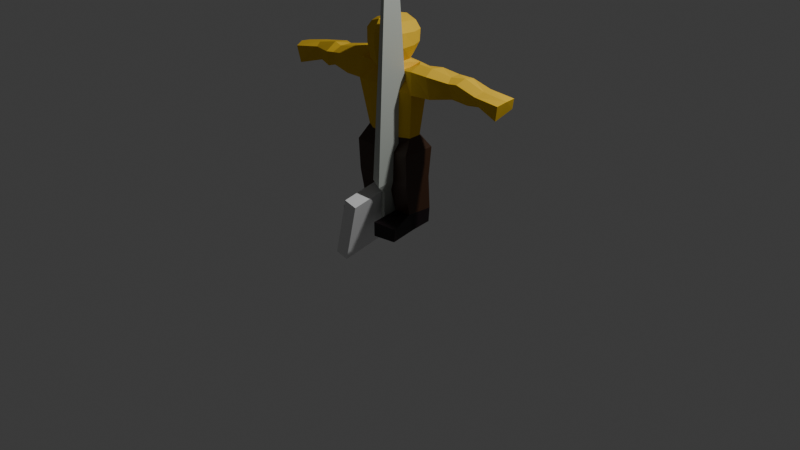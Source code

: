 # Source: champion.blend  (saved by Blender 5.2.45; exported with 4.5.12 LTS)
import bpy
from mathutils import Matrix  # noqa: F401  (used for matrix-valued properties, if any)

bpy.ops.wm.read_factory_settings(use_empty=True)
scene = bpy.context.scene
scene.name = 'Scene'

# ---- collections
col_collection = bpy.data.collections.new('Collection'); scene.collection.children.link(col_collection)

# ---- materials (node trees are filled in below, after node groups)
mat_material_001 = bpy.data.materials.new('Material.001')
mat_material_001.alpha_threshold = 0.0
mat_material_001.use_backface_culling_lightprobe_volume = False
mat_material_001.use_transparent_shadow = False
mat_material_001.diffuse_color = (0.8016, 0.5141, 0.04294, 1.0)
mat_material_001.roughness = 0.5
mat_material_001.line_color = (0.0, 0.0, 0.0, 1.0)
mat_material_002 = bpy.data.materials.new('Material.002')
mat_material_003 = bpy.data.materials.new('Material.003')
mat_material = bpy.data.materials.new('Material')
mat_teamcolor = bpy.data.materials.new('TeamColor')

# ---- material node trees
mat_material_001.use_nodes = True; mat_material_001.node_tree.nodes.clear()
_N = mat_material_001.node_tree.nodes; _L = mat_material_001.node_tree.links
n0 = _N.new('NodeFrame'); n0.name = 'Frame'; n0.location = (0, 0)
n0.label = 'Versioning: Use Nodes was removed'
n0.width = 150
n1 = _N.new('ShaderNodeOutputMaterial'); n1.name = 'Material Output'; n1.location = (480, 0)
n1.target = 'EEVEE'
n2 = _N.new('ShaderNodeBsdfPrincipled'); n2.name = 'Principled BSDF'; n2.location = (0, 0)
n2.inputs[0].default_value = (0.8016, 0.5141, 0.04294, 1.0)
n3 = _N.new('ShaderNodeOutputMaterial'); n3.name = 'Material Output.001'; n3.location = (450, 0)
n3.target = 'CYCLES'
n4 = _N.new('ShaderNodeBsdfDiffuse'); n4.name = 'Diffuse BSDF'; n4.location = (0, 0)
n4.inputs[0].default_value = (0.8016, 0.5141, 0.04294, 1.0)
n1.parent = n0
n2.parent = n0
n3.parent = n0
n4.parent = n0
_L.new(n2.outputs[0], n1.inputs[0])
_L.new(n4.outputs[0], n3.inputs[0])
n1.is_active_output = True
mat_material_002.use_nodes = True; mat_material_002.node_tree.nodes.clear()
_N = mat_material_002.node_tree.nodes; _L = mat_material_002.node_tree.links
n0 = _N.new('ShaderNodeBsdfPrincipled'); n0.name = 'Principled BSDF'; n0.location = (-200, 100)
n0.inputs[0].default_value = (0.004591, 0.0, 0.001481, 1.0)
n1 = _N.new('ShaderNodeOutputMaterial'); n1.name = 'Material Output'; n1.location = (200, 100)
_L.new(n0.outputs[0], n1.inputs[0])
n1.is_active_output = True
mat_material_003.use_nodes = True; mat_material_003.node_tree.nodes.clear()
_N = mat_material_003.node_tree.nodes; _L = mat_material_003.node_tree.links
n0 = _N.new('ShaderNodeBsdfPrincipled'); n0.name = 'Principled BSDF'; n0.location = (-200, 100)
n0.inputs[0].default_value = (0.04245, 0.01567, 0.004653, 1.0)
n1 = _N.new('ShaderNodeOutputMaterial'); n1.name = 'Material Output'; n1.location = (200, 100)
_L.new(n0.outputs[0], n1.inputs[0])
n1.is_active_output = True
mat_material.use_nodes = True; mat_material.node_tree.nodes.clear()
_N = mat_material.node_tree.nodes; _L = mat_material.node_tree.links
n0 = _N.new('ShaderNodeBsdfPrincipled'); n0.name = 'Principled BSDF'; n0.location = (-200, 100)
n0.inputs[0].default_value = (0.4901, 0.5274, 0.4814, 1.0)
n1 = _N.new('ShaderNodeOutputMaterial'); n1.name = 'Material Output'; n1.location = (200, 100)
_L.new(n0.outputs[0], n1.inputs[0])
n1.is_active_output = True
mat_teamcolor.use_nodes = True; mat_teamcolor.node_tree.nodes.clear()
_N = mat_teamcolor.node_tree.nodes; _L = mat_teamcolor.node_tree.links
n0 = _N.new('ShaderNodeBsdfPrincipled'); n0.name = 'Principled BSDF'; n0.location = (-200, 100)
n1 = _N.new('ShaderNodeOutputMaterial'); n1.name = 'Material Output'; n1.location = (200, 100)
_L.new(n0.outputs[0], n1.inputs[0])
n1.is_active_output = True

# ---- world
world_world = bpy.data.worlds.new('World'); scene.world = world_world
world_world.use_nodes = True; world_world.node_tree.nodes.clear()
_N = world_world.node_tree.nodes; _L = world_world.node_tree.links
n0 = _N.new('ShaderNodeOutputWorld'); n0.name = 'World Output'; n0.location = (300, 300)
n1 = _N.new('ShaderNodeBackground'); n1.name = 'Background'; n1.location = (10, 300)
n1.inputs[0].default_value = (0.05088, 0.05088, 0.05088, 1.0)
_L.new(n1.outputs[0], n0.inputs[0])
n0.is_active_output = True
world_world.color = (0.05088, 0.05088, 0.05088)
world_world.sun_shadow_jitter_overblur = 0.0

# ---- cameras
cam_camera = bpy.data.cameras.new('Camera')
cam_camera.clip_end = 100.0
cam_camera.ortho_scale = 7.314

# ---- lights
light_light = bpy.data.lights.new('Light', 'POINT')
light_light.energy = 1000.0
light_light.shadow_soft_size = 0.1

# ---- meshes
me_cube_001 = bpy.data.meshes.new('Cube.001')
me_cube_001.from_pydata([(0.1209, 0.1202, 1.741), (0.1493, -0.1824, 1.696), (0.1876, -0.1935, 1.986), (0.1176, 0.147, 2.049), (0.1476, -0.1702, 2.053), (0.1599, 0.167, 1.972), (0.001028, 0.1653, 1.709), (0.0001425, -0.2378, 1.662), (-0.0005529, 0.1423, 2.093), (0.1876, -0.1935, 1.844), (0.1594, 0.1588, 1.851), (0.1222, -0.08438, 1.682), (0.2152, -0.09976, 1.986), (0.1446, -0.1066, 2.076), (-0.0005875, -0.1258, 1.654), (0.2152, -0.09976, 1.844), (0.1414, 0.05033, 1.7), (0.2184, 0.03734, 1.98), (0.1479, 0.03053, 2.07), (0.2146, 0.03776, 1.85), (0.2006, 0.1295, 1.667), (0.1653, -0.08919, 1.622), (-0.0009906, -0.1187, 1.59), (0.1714, 0.2008, 1.462), (0.1779, -0.1884, 1.466), (0.001148, -0.2057, 1.466), (0.3215, 0.1312, 1.652), (0.3279, -0.1176, 1.648), (0.3005, 0.1194, 1.441), (0.3309, -0.1131, 1.417), (0.1755, 0.1081, 0.9724), (0.1752, -0.1441, 0.967), (0.0001425, -0.1541, 0.9585), (0.2864, 0.04206, 0.9724), (0.286, -0.08572, 0.967), (0.4755, 0.1574, 1.668), (0.5248, -0.1174, 1.649), (0.5107, 0.176, 1.44), (0.543, -0.08653, 1.426), (1.078, 0.152, 1.612), (1.045, -0.01852, 1.566), (1.121, 0.2107, 1.503), (1.031, 0.05268, 1.45), (1.34, 0.1759, 1.585), (1.334, -0.03652, 1.558), (1.287, 0.2201, 1.462), (1.271, 0.01391, 1.389), (0.03809, 0.1554, 0.8275), (0.03742, -0.1902, 0.8088), (0.3383, 0.1546, 0.8323), (0.3377, -0.191, 0.8224), (0.1197, 0.1612, 0.1733), (0.1154, -0.1173, 0.1585), (0.3235, 0.1542, 0.1733), (0.3254, -0.131, 0.1849), (0.1197, 0.1661, 0.0008174), (0.1154, -0.1098, -0.0002213), (0.3095, 0.1559, 0.01548), (0.3368, -0.08198, 0.009919), (0.1297, -0.4157, 0.1335), (0.3851, -0.3715, 0.1211), (0.1377, -0.4212, -0.013), (0.3751, -0.3801, -0.01061), (0.3347, 0.1235, 0.5226), (0.08925, 0.1239, 0.5201), (0.334, -0.1755, 0.4958), (0.0886, -0.1751, 0.4934), (-0.1179, 0.1293, 1.744), (-0.1508, -0.19, 1.697), (0.0001425, -0.2765, 1.993), (-0.1873, -0.1935, 1.986), (-0.111, 0.1462, 2.049), (-0.1474, -0.1702, 2.053), (0.001393, 0.2132, 1.972), (-0.1533, 0.1662, 1.972), (0.0001425, -0.2128, 2.105), (0.0009257, 0.2052, 1.851), (-0.1873, -0.1935, 1.844), (-0.1538, 0.1582, 1.851), (0.0001425, -0.2765, 1.852), (-0.1294, -0.08291, 1.674), (-0.2149, -0.09976, 1.986), (-0.1443, -0.1066, 2.076), (0.0001425, -0.1067, 2.129), (-0.2149, -0.09976, 1.844), (0.0002955, 0.1429, 1.675), (-0.1429, 0.05945, 1.698), (-0.2116, 0.03734, 1.98), (-0.1411, 0.03053, 2.07), (0.003408, 0.03043, 2.123), (-0.2149, 0.03757, 1.851), (-0.1943, 0.1263, 1.668), (-0.1634, -0.08796, 1.617), (0.0004337, 0.1784, 1.627), (-0.1752, 0.219, 1.465), (-0.1788, -0.1993, 1.468), (-0.0002913, 0.2086, 1.459), (-0.34, 0.142, 1.683), (-0.3536, -0.1216, 1.649), (-0.3059, 0.1288, 1.436), (-0.384, -0.1234, 1.426), (-0.1752, 0.1081, 0.9724), (-0.1749, -0.1441, 0.967), (0.0001424, 0.11, 0.9562), (-0.2861, 0.04206, 0.9724), (-0.2857, -0.08572, 0.967), (-0.558, 0.1521, 1.672), (-0.5769, -0.1532, 1.624), (-0.542, 0.1526, 1.402), (-0.5725, -0.1171, 1.421), (-1.095, 0.054, 1.61), (-1.037, -0.114, 1.584), (-1.143, 0.08631, 1.451), (-1.024, -0.06614, 1.441), (-1.307, 0.01452, 1.571), (-1.262, -0.1947, 1.561), (-1.297, 0.05083, 1.435), (-1.255, -0.1566, 1.377), (-0.03781, 0.1554, 0.8275), (-0.03714, -0.1902, 0.8088), (0.0001425, -0.2123, 0.8074), (0.0001424, 0.1655, 0.8218), (-0.338, 0.1546, 0.8323), (-0.3374, -0.191, 0.8224), (-0.1195, 0.1612, 0.1733), (-0.1213, -0.1209, 0.1777), (-0.3211, 0.156, 0.1769), (-0.3181, -0.1259, 0.1719), (-0.1195, 0.1661, 0.0008174), (-0.1151, -0.1098, -0.0002213), (-0.3194, 0.1546, 0.005123), (-0.3272, -0.08198, 0.009919), (-0.1364, -0.4142, 0.1444), (-0.3738, -0.373, 0.1261), (-0.1374, -0.4212, -0.013), (-0.3748, -0.3801, -0.01061), (-0.3344, 0.1235, 0.5226), (-0.08896, 0.1239, 0.5201), (-0.3338, -0.1755, 0.4958), (-0.08831, -0.1751, 0.4934), (-1.077, -0.04316, 1.61), (-1.308, -0.09368, 1.582), (-0.1736, 0.005649, 1.621), (-0.3213, -0.009072, 1.698), (-0.5445, -0.0298, 1.688), (1.349, 0.06617, 1.582), (1.072, 0.06924, 1.602), (0.1675, -0.009998, 1.615), (0.3312, -0.007103, 1.699), (0.5006, -0.01239, 1.7), (-0.8619, -0.1139, 1.427), (-0.8447, -0.153, 1.587), (-0.8536, 0.1261, 1.637), (-0.9035, 0.1357, 1.431), (-0.8268, -0.04991, 1.67), (0.9027, 0.04183, 1.433), (0.8247, -0.02856, 1.627), (0.8253, 0.1987, 1.639), (0.9097, 0.2074, 1.463), (0.8442, 0.06956, 1.67), (0.2244, 0.1612, 0.1733), (0.2231, 0.189, 0.0008174), (-0.2238, 0.189, 0.0008174), (-0.2311, 0.1612, 0.1733), (0.7221, -0.02748, 1.611), (0.681, 0.1643, 1.65), (0.729, 0.1598, 1.468), (0.7508, 0.001967, 1.461), (0.6958, 0.0375, 1.653), (-0.7779, -0.1242, 1.588), (-0.7619, 0.09691, 1.638), (-0.7897, 0.1089, 1.44), (-0.7888, -0.09112, 1.448), (-0.7515, -0.04111, 1.642)], [], [(1, 9, 79, 7), (3, 5, 73, 8), (12, 13, 4, 2), (5, 10, 76, 73), (15, 12, 2, 9), (9, 2, 69, 79), (10, 0, 6, 76), (2, 4, 75, 69), (13, 83, 75, 4), (11, 1, 7, 14), (11, 15, 9, 1), (16, 19, 15, 11), (16, 11, 21, 147, 20), (18, 89, 83, 13), (19, 17, 12, 15), (17, 18, 13, 12), (5, 3, 18, 17), (10, 5, 17, 19), (3, 8, 89, 18), (0, 16, 85, 6), (0, 10, 19, 16), (20, 147, 148, 26), (85, 16, 20, 93), (11, 14, 22, 21), (96, 23, 30, 103), (93, 20, 23, 96), (21, 22, 25, 24), (27, 29, 38, 36), (21, 24, 29, 27), (29, 24, 31, 34), (23, 20, 26, 28), (34, 31, 48, 50), (24, 25, 32, 31), (23, 28, 33, 30), (28, 29, 34, 33), (156, 155, 42, 40), (26, 148, 149, 35), (28, 26, 35, 37), (29, 28, 37, 38), (39, 146, 145, 43), (157, 159, 146, 39), (158, 157, 39, 41), (155, 158, 41, 42), (43, 145, 44, 46, 45), (41, 39, 43, 45), (42, 41, 45, 46), (40, 42, 46, 44), (47, 48, 120, 121), (64, 63, 53, 160, 51), (103, 30, 47, 121), (31, 32, 120, 48), (30, 33, 49, 47), (33, 34, 50, 49), (51, 160, 161, 55), (63, 65, 54, 53), (66, 64, 51, 52), (65, 66, 52, 54), (56, 55, 161, 57, 58), (53, 54, 58, 57), (58, 54, 60, 62), (52, 51, 55, 56), (60, 59, 61, 62), (56, 58, 62, 61), (52, 56, 61, 59), (54, 52, 59, 60), (50, 48, 66, 65), (48, 47, 64, 66), (49, 50, 65, 63), (47, 49, 63, 64), (68, 7, 79, 77), (71, 8, 73, 74), (81, 70, 72, 82), (74, 73, 76, 78), (84, 77, 70, 81), (77, 79, 69, 70), (78, 76, 6, 67), (70, 69, 75, 72), (82, 72, 75, 83), (80, 14, 7, 68), (80, 68, 77, 84), (86, 80, 84, 90), (86, 91, 142, 92, 80), (88, 82, 83, 89), (90, 84, 81, 87), (87, 81, 82, 88), (74, 87, 88, 71), (78, 90, 87, 74), (71, 88, 89, 8), (67, 6, 85, 86), (67, 86, 90, 78), (91, 97, 143, 142), (85, 93, 91, 86), (80, 92, 22, 14), (96, 103, 101, 94), (93, 96, 94, 91), (92, 95, 25, 22), (98, 107, 109, 100), (92, 98, 100, 95), (100, 105, 102, 95), (94, 99, 97, 91), (105, 123, 119, 102), (95, 102, 32, 25), (94, 101, 104, 99), (99, 104, 105, 100), (151, 111, 113, 150), (97, 106, 144, 143), (99, 108, 106, 97), (100, 109, 108, 99), (110, 114, 141, 140), (152, 110, 140, 154), (153, 112, 110, 152), (150, 113, 112, 153), (114, 116, 117, 115, 141), (112, 116, 114, 110), (113, 117, 116, 112), (111, 115, 117, 113), (118, 121, 120, 119), (137, 124, 163, 126, 136), (103, 121, 118, 101), (102, 119, 120, 32), (101, 118, 122, 104), (104, 122, 123, 105), (124, 128, 162, 163), (136, 126, 127, 138), (139, 125, 124, 137), (138, 127, 125, 139), (129, 131, 130, 162, 128), (126, 130, 131, 127), (131, 135, 133, 127), (125, 129, 128, 124), (133, 135, 134, 132), (129, 134, 135, 131), (125, 132, 134, 129), (127, 133, 132, 125), (123, 138, 139, 119), (119, 139, 137, 118), (122, 136, 138, 123), (118, 137, 136, 122), (142, 143, 98, 92), (143, 144, 107, 98), (154, 140, 111, 151), (140, 141, 115, 111), (148, 147, 21, 27), (168, 149, 36, 164), (149, 148, 27, 36), (145, 146, 40, 44), (173, 154, 151, 169), (172, 150, 153, 171), (171, 153, 152, 170), (170, 152, 154, 173), (169, 151, 150, 172), (146, 159, 156, 40), (167, 166, 158, 155), (166, 165, 157, 158), (165, 168, 159, 157), (164, 167, 155, 156), (161, 160, 53, 57), (163, 162, 130, 126), (36, 38, 167, 164), (35, 149, 168, 165), (37, 35, 165, 166), (38, 37, 166, 167), (159, 168, 164, 156), (107, 169, 172, 109), (106, 170, 173, 144), (108, 171, 170, 106), (109, 172, 171, 108), (144, 173, 169, 107)])
me_cube_001.polygons.foreach_set('material_index', [0, 0, 0, 0, 0, 0, 0, 0, 0, 0, 0, 0, 0, 0, 0, 0, 0, 0, 0, 0, 0, 0, 0, 0, 0, 0, 0, 0, 0, 0, 0, 2, 0, 0, 0, 0, 0, 0, 0, 0, 0, 0, 0, 0, 0, 0, 0, 2, 2, 2, 2, 2, 2, 1, 2, 2, 2, 1, 1, 1, 1, 1, 1, 1, 1, 2, 2, 2, 2, 0, 0, 0, 0, 0, 0, 0, 0, 0, 0, 0, 0, 0, 0, 0, 0, 0, 0, 0, 0, 0, 0, 0, 0, 0, 0, 0, 0, 0, 0, 0, 2, 0, 0, 0, 0, 0, 0, 0, 0, 0, 0, 0, 0, 0, 0, 0, 2, 2, 2, 2, 2, 2, 1, 2, 2, 2, 1, 1, 1, 1, 1, 1, 1, 1, 2, 2, 2, 2, 0, 0, 0, 0, 0, 0, 0, 0, 0, 0, 0, 0, 0, 0, 0, 0, 0, 0, 1, 1, 0, 0, 0, 0, 0, 0, 0, 0, 0, 0])
me_cube_001.materials.append(mat_material_001)
me_cube_001.materials.append(mat_material_002)
me_cube_001.materials.append(mat_material_003)
me_cube_001.use_remesh_preserve_volume = False
me_cube_001.use_remesh_preserve_attributes = False
me_cube_001.use_mirror_vertex_groups = False
me_cube_001.update()
me_cube = bpy.data.meshes.new('Cube')
me_cube.from_pydata([(0.03729, 0.3629, 0.07083), (0.3005, -1.521, 0.5353), (-0.01339, 0.2293, -0.3116), (0.2785, -1.579, 0.3694), (-0.1014, 0.3686, 0.1437), (0.2403, -1.519, 0.5669), (-0.1521, 0.2349, -0.2387), (0.2183, -1.577, 0.4011), (-0.01649, 0.4424, -0.0291), (-0.04599, 0.3646, -0.2517), (-0.09724, 0.4457, 0.01333), (-0.1267, 0.3679, -0.2092), (-0.07526, 0.8822, -0.175), (-0.1048, 0.8044, -0.3976), (-0.156, 0.8855, -0.1326), (-0.1855, 0.8077, -0.3552)], [], [(0, 1, 3, 2), (2, 3, 7, 6), (6, 7, 5, 4), (4, 5, 1, 0), (2, 6, 11, 9), (7, 3, 1, 5), (10, 8, 12, 14), (0, 2, 9, 8), (6, 4, 10, 11), (4, 0, 8, 10), (13, 15, 14, 12), (9, 11, 15, 13), (11, 10, 14, 15), (8, 9, 13, 12)])
_uv = me_cube.uv_layers.new(name='UVMap')
_uv.uv.foreach_set('vector', [0.375, 0.0, 0.625, 0.0, 0.625, 0.25, 0.375, 0.25, 0.375, 0.25, 0.625, 0.25, 0.625, 0.5, 0.375, 0.5, 0.375, 0.5, 0.625, 0.5, 0.625, 0.75, 0.375, 0.75, 0.375, 0.75, 0.625, 0.75, 0.625, 1.0, 0.375, 1.0, 0.375, 0.25, 0.375, 0.5, 0.375, 0.5, 0.375, 0.25, 0.625, 0.5, 0.875, 0.5, 0.875, 0.75, 0.625, 0.75, 0.375, 0.75, 0.375, 1.0, 0.375, 1.0, 0.375, 0.75, 0.375, 0.0, 0.375, 0.25, 0.375, 0.25, 0.375, 0.0, 0.375, 0.5, 0.375, 0.75, 0.375, 0.75, 0.375, 0.5, 0.375, 0.75, 0.375, 1.0, 0.375, 1.0, 0.375, 0.75, 0.125, 0.5, 0.375, 0.5, 0.375, 0.75, 0.125, 0.75, 0.375, 0.25, 0.375, 0.5, 0.375, 0.5, 0.375, 0.25, 0.375, 0.5, 0.375, 0.75, 0.375, 0.75, 0.375, 0.5, 0.375, 0.0, 0.375, 0.25, 0.375, 0.25, 0.375, 0.0])
me_cube.materials.append(mat_material)
me_cube.update()
me_cube_002 = bpy.data.meshes.new('Cube.002')
me_cube_002.from_pydata([(-0.2173, -0.155, -0.5614), (-0.4085, -0.2252, 0.4109), (-0.2656, -0.02481, -0.5615), (-0.4568, -0.09507, 0.4108), (0.4568, 0.09507, -0.4108), (0.2656, 0.02481, 0.5615), (0.4085, 0.2252, -0.4109), (0.2173, 0.155, 0.5614)], [], [(0, 1, 3, 2), (2, 3, 7, 6), (6, 7, 5, 4), (4, 5, 1, 0), (2, 6, 4, 0), (7, 3, 1, 5)])
_uv = me_cube_002.uv_layers.new(name='UVMap')
_uv.uv.foreach_set('vector', [0.375, 0.0, 0.625, 0.0, 0.625, 0.25, 0.375, 0.25, 0.375, 0.25, 0.625, 0.25, 0.625, 0.5, 0.375, 0.5, 0.375, 0.5, 0.625, 0.5, 0.625, 0.75, 0.375, 0.75, 0.375, 0.75, 0.625, 0.75, 0.625, 1.0, 0.375, 1.0, 0.125, 0.5, 0.375, 0.5, 0.375, 0.75, 0.125, 0.75, 0.625, 0.5, 0.875, 0.5, 0.875, 0.75, 0.625, 0.75])
me_cube_002.materials.append(mat_teamcolor)
me_cube_002.update()
arm_armature = bpy.data.armatures.new('Armature')  # bones are not reproduced

# ---- objects
ob_light = bpy.data.objects.new('Light', light_light)
ob_camera = bpy.data.objects.new('Camera', cam_camera)
ob_warrior = bpy.data.objects.new('Warrior', me_cube_001)
ob_sword = bpy.data.objects.new('Sword', me_cube)
ob_shield = bpy.data.objects.new('Shield', me_cube_002)
ob_armature = bpy.data.objects.new('Armature', arm_armature)

# ---- transforms, parenting, visibility, modifiers, constraints
ob_light.location = (4.122, 1.005, 5.904)
ob_light.rotation_euler = (0.6503, 0.05522, 1.866)
ob_light.lock_rotations_4d = False
ob_light.empty_display_type = 'ARROWS'
ob_light.color = (0.0, 0.0, 0.0, 0.0)
ob_light.lineart.crease_threshold = 0.0
ob_camera.location = (7.404, -6.926, 4.958)
ob_camera.rotation_euler = (1.109, 0.0, 0.8149)
ob_camera.lock_rotations_4d = False
ob_camera.empty_display_type = 'ARROWS'
ob_camera.color = (0.0, 0.0, 0.0, 0.0)
ob_camera.display_type = 'WIRE'
ob_camera.lineart.crease_threshold = 0.0
ob_warrior.parent = ob_armature
ob_warrior.location = (0.0, 0.0, 0.0)
ob_warrior.lock_rotations_4d = False
ob_warrior.empty_display_type = 'ARROWS'
ob_warrior.lineart.crease_threshold = 0.0
_vg = ob_warrior.vertex_groups.new(name='Bone')
for _i, _w in zip([7, 14, 22, 23, 24, 25, 28, 29, 30, 31, 32, 47, 48, 85, 93, 94, 95, 96, 99, 101, 102, 103, 118, 119, 120, 121], [0.01619, 0.08074, 0.2407, 0.1504, 0.1581, 0.6054, 0.02126, 0.01451, 0.06999, 0.105, 0.7021, 0.06123, 0.09904, 0.02211, 0.09495, 0.1511, 0.1494, 0.5993, 0.0172, 0.07429, 0.1038, 0.7866, 0.06087, 0.09836, 0.1681, 0.05994]): _vg.add([_i], _w, 'REPLACE')
_vg = ob_warrior.vertex_groups.new(name='Bone.001')
for _i, _w in zip([0, 1, 2, 3, 4, 5, 6, 7, 8, 9, 10, 11, 12, 13, 14, 15, 16, 17, 18, 19, 20, 21, 22, 23, 26, 67, 68, 69, 70, 71, 72, 73, 74, 75, 76, 77, 78, 79, 80, 81, 82, 83, 84, 85, 86, 87, 88, 89, 90, 91, 92, 93, 94, 96, 97], [0.874, 0.8517, 0.9782, 0.9906, 0.986, 0.9816, 0.8928, 0.8243, 0.995, 0.9474, 0.9549, 0.7079, 0.978, 0.9901, 0.6196, 0.9367, 0.7052, 0.9792, 0.9924, 0.9402, 0.1662, 0.07686, 0.06882, 0.05209, 0.006753, 0.871, 0.8463, 0.9794, 0.9773, 0.9905, 0.9854, 0.9858, 0.9809, 0.9903, 0.966, 0.9452, 0.9517, 0.9502, 0.6779, 0.9767, 0.9896, 0.9954, 0.9324, 0.8329, 0.6878, 0.9781, 0.9924, 0.9995, 0.9358, 0.1815, 0.09086, 0.7027, 0.05489, 0.084, 0.002689]): _vg.add([_i], _w, 'REPLACE')
_vg = ob_warrior.vertex_groups.new(name='Bone.002')
for _i, _w in zip([7, 14, 22, 25], [0.006307, 0.06893, 0.2064, 0.01015]): _vg.add([_i], _w, 'REPLACE')
_vg = ob_warrior.vertex_groups.new(name='Bone.003')
for _i, _w in zip([0, 1, 6, 7, 9, 10, 11, 14, 15, 16, 19, 20, 21, 22, 23, 24, 25, 26, 27, 28, 29, 35, 36, 37, 38, 85, 93, 94, 95, 96, 147, 148, 149], [0.09852, 0.1059, 0.03341, 0.05665, 0.02249, 0.02057, 0.2457, 0.1137, 0.05062, 0.2643, 0.05056, 0.7795, 0.8736, 0.24, 0.6865, 0.7047, 0.1575, 0.8252, 0.8937, 0.7852, 0.7877, 0.1554, 0.08698, 0.1411, 0.1155, 0.06192, 0.09406, 0.02308, 0.02895, 0.1386, 0.9787, 0.9107, 0.08361]): _vg.add([_i], _w, 'REPLACE')
_vg = ob_warrior.vertex_groups.new(name='Bone.004')
for _i, _w in zip([20, 23, 26, 27, 28, 29, 35, 36, 37, 38, 148, 149, 156, 157, 158, 159, 164, 165, 166, 167, 168], [0.001176, 0.007271, 0.1271, 0.08762, 0.09252, 0.09364, 0.8048, 0.9125, 0.7236, 0.7801, 0.07923, 0.91, 0.1037, 0.1598, 0.03333, 0.113, 0.9449, 0.7706, 0.1919, 0.2025, 0.9329]): _vg.add([_i], _w, 'REPLACE')
_vg = ob_warrior.vertex_groups.new(name='Bone.005')
for _i, _w in zip([35, 37, 38, 39, 40, 41, 42, 43, 44, 45, 46, 145, 146, 155, 156, 157, 158, 159, 164, 165, 166, 167, 168], [0.01076, 0.1152, 0.08895, 0.5073, 0.9719, 0.3339, 0.8911, 0.07978, 0.06864, 0.09365, 0.04604, 0.05475, 0.5703, 0.9709, 0.8951, 0.7874, 0.8461, 0.8486, 0.05307, 0.1966, 0.7729, 0.784, 0.05833]): _vg.add([_i], _w, 'REPLACE')
_vg = ob_warrior.vertex_groups.new(name='Bone.006')
for _i, _w in zip([39, 40, 41, 42, 43, 44, 45, 46, 145, 146, 157, 158, 159], [0.4845, 0.003669, 0.6604, 0.1072, 0.9189, 0.9311, 0.9044, 0.9518, 0.9446, 0.4261, 0.04351, 0.1086, 0.02329]): _vg.add([_i], _w, 'REPLACE')
_vg = ob_warrior.vertex_groups.new(name='Bone.007')
for _i, _w in zip([6, 7, 14, 22, 23, 24, 25, 67, 68, 77, 78, 80, 84, 85, 86, 90, 91, 92, 93, 94, 95, 96, 97, 98, 99, 100, 106, 108, 109, 142, 143, 144], [0.03553, 0.05613, 0.1141, 0.2403, 0.02195, 0.03308, 0.1562, 0.1017, 0.1069, 0.0243, 0.02707, 0.2634, 0.05321, 0.06202, 0.282, 0.05468, 0.7749, 0.8368, 0.09446, 0.687, 0.7001, 0.1366, 0.8355, 0.2478, 0.7874, 0.7423, 0.1043, 0.1417, 0.1262, 0.9643, 0.8578, 0.05864]): _vg.add([_i], _w, 'REPLACE')
_vg = ob_warrior.vertex_groups.new(name='Bone.008')
for _i, _w in zip([92, 94, 95, 97, 98, 99, 100, 106, 107, 108, 109, 143, 144, 150, 151, 152, 153, 154, 169, 170, 171, 172, 173], [0.01833, 0.005972, 0.01912, 0.1228, 0.7283, 0.09063, 0.1578, 0.8619, 0.9018, 0.7316, 0.7368, 0.1331, 0.9331, 0.02548, 0.06813, 0.1814, 0.03671, 0.1797, 0.2434, 0.7999, 0.1414, 0.1041, 0.8099]): _vg.add([_i], _w, 'REPLACE')
_vg = ob_warrior.vertex_groups.new(name='Bone.009')
for _i, _w in zip([106, 107, 108, 109, 110, 111, 112, 113, 114, 115, 117, 140, 141, 150, 151, 152, 153, 154, 169, 170, 171, 172, 173], [0.004971, 0.07955, 0.1066, 0.1226, 0.521, 0.9207, 0.1402, 0.8572, 0.05449, 0.1598, 0.1202, 0.8791, 0.09674, 0.9852, 0.9262, 0.7784, 0.86, 0.8115, 0.753, 0.1836, 0.8265, 0.8868, 0.1846]): _vg.add([_i], _w, 'REPLACE')
_vg = ob_warrior.vertex_groups.new(name='Bone.010')
for _i, _w in zip([110, 111, 112, 113, 114, 115, 116, 117, 140, 141, 152, 153], [0.4746, 0.07061, 0.8583, 0.1365, 0.9451, 0.8389, 0.9858, 0.8789, 0.1158, 0.9026, 0.02469, 0.09298]): _vg.add([_i], _w, 'REPLACE')
_vg = ob_warrior.vertex_groups.new(name='Bone.011')
for _i, _w in zip([23, 24, 28, 29, 30, 31, 32, 33, 34, 47, 48, 49, 50, 64, 66, 103, 118, 119, 120, 121], [0.02174, 0.01172, 0.009885, 0.02311, 0.8157, 0.7142, 0.1203, 0.5072, 0.5018, 0.6133, 0.5428, 0.1451, 0.1409, 0.03519, 0.04134, 0.0911, 0.1556, 0.1881, 0.3463, 0.3687]): _vg.add([_i], _w, 'REPLACE')
_vg = ob_warrior.vertex_groups.new(name='Bone.012')
for _i, _w in zip([30, 31, 33, 34, 47, 48, 49, 50, 51, 52, 53, 63, 64, 65, 66, 118, 119, 120, 121, 160], [0.08259, 0.1241, 0.4749, 0.4671, 0.106, 0.11, 0.821, 0.7427, 0.05888, 0.002853, 0.06325, 0.8783, 0.876, 0.2297, 0.7774, 0.003188, 0.01306, 0.05799, 0.06357, 0.06088]): _vg.add([_i], _w, 'REPLACE')
_vg = ob_warrior.vertex_groups.new(name='Bone.013')
for _i, _w in zip([50, 51, 52, 53, 54, 55, 56, 57, 58, 63, 64, 65, 66, 160, 161], [0.07406, 0.7907, 0.02109, 0.7709, 0.06372, 0.5104, 0.006637, 0.5024, 0.0467, 0.08798, 0.04706, 0.6712, 0.07853, 0.8213, 0.5258]): _vg.add([_i], _w, 'REPLACE')
_vg = ob_warrior.vertex_groups.new(name='Bone.014')
for _i, _w in zip([51, 52, 53, 54, 55, 56, 57, 58, 59, 60, 61, 62, 65, 66, 160, 161], [0.1464, 0.9357, 0.1644, 0.9165, 0.4774, 0.9675, 0.4844, 0.9477, 0.996, 0.9874, 0.9973, 0.9915, 0.07679, 0.07187, 0.1157, 0.4612]): _vg.add([_i], _w, 'REPLACE')
_vg = ob_warrior.vertex_groups.new(name='Bone.015')
for _i, _w in zip([32, 47, 48, 94, 95, 99, 100, 101, 102, 103, 104, 105, 118, 119, 120, 121, 122, 123, 137, 139], [0.1213, 0.1842, 0.1923, 0.01718, 0.02021, 0.01289, 0.005981, 0.8061, 0.7165, 0.09228, 0.5074, 0.5021, 0.6434, 0.5488, 0.3497, 0.4365, 0.145, 0.1405, 0.04273, 0.04665]): _vg.add([_i], _w, 'REPLACE')
_vg = ob_warrior.vertex_groups.new(name='Bone.016')
for _i, _w in zip([47, 48, 101, 102, 104, 105, 118, 119, 120, 121, 122, 123, 124, 125, 126, 127, 136, 137, 138, 139, 163], [0.003841, 0.01851, 0.0874, 0.1263, 0.4722, 0.4673, 0.1058, 0.1184, 0.06282, 0.06362, 0.8258, 0.8169, 0.06513, 0.04819, 0.06965, 0.01784, 0.9321, 0.8806, 0.8998, 0.846, 0.06374]): _vg.add([_i], _w, 'REPLACE')
_vg = ob_warrior.vertex_groups.new(name='Bone.017')
for _i, _w in zip([124, 125, 126, 127, 128, 129, 130, 131, 136, 137, 162, 163], [0.7727, 0.04238, 0.7786, 0.006666, 0.5071, 0.01481, 0.4936, 0.01627, 0.02397, 0.02956, 0.5146, 0.7803]): _vg.add([_i], _w, 'REPLACE')
_vg = ob_warrior.vertex_groups.new(name='Bone.018')
for _i, _w in zip([124, 125, 126, 127, 128, 129, 130, 131, 132, 133, 134, 135, 138, 139, 162, 163], [0.1578, 0.9007, 0.1503, 0.9368, 0.4797, 0.9603, 0.494, 0.9623, 0.9927, 0.9924, 0.9964, 0.9948, 0.07254, 0.07724, 0.4744, 0.1534]): _vg.add([_i], _w, 'REPLACE')
_m = ob_warrior.modifiers.new('Armature', 'ARMATURE')
_m.object = ob_armature
ob_sword.parent = ob_armature
ob_sword.matrix_parent_inverse = Matrix(((-0.2067, -1.374e-07, 0.9784, -1.713), (-0.9784, 2.777e-08, -0.2067, -0.9298), (1.223e-09, -1.0, -1.401e-07, 2.219e-07), (0.0, 0.0, 0.0, 1.0)))
ob_sword.location = (-1.136, -0.8327, 1.611)
ob_sword.rotation_euler = (-0.4506, 1.166, -0.6757)
ob_shield.parent = ob_armature
ob_shield.matrix_parent_inverse = Matrix(((-0.2862, 1.485e-07, -0.9582, 1.767), (0.9582, 3.845e-08, -0.2862, -0.7857), (-5.663e-09, -1.0, -1.533e-07, 2.467e-07), (0.0, -0.0, 0.0, 1.0)))
ob_shield.location = (1.245, -0.06717, 1.65)
ob_shield.rotation_euler = (-1.239, -0.5806, 1.027)
ob_armature.location = (0.0, 0.0, 0.0)
ob_armature.show_in_front = True

# ---- collection membership
col_collection.objects.link(ob_light)
col_collection.objects.link(ob_camera)
col_collection.objects.link(ob_warrior)
col_collection.objects.link(ob_sword)
col_collection.objects.link(ob_shield)
col_collection.objects.link(ob_armature)

# ---- scene / render settings (as saved in the file)
scene.camera = ob_camera
scene.frame_start = 1; scene.frame_end = 30; scene.frame_set(0)
scene.render.engine = 'BLENDER_EEVEE_NEXT'
scene.render.bake_bias = 0.0
scene.render.bake_samples = 0
scene.eevee.fast_gi_thickness_far = 0.0
bpy.context.view_layer.update()

